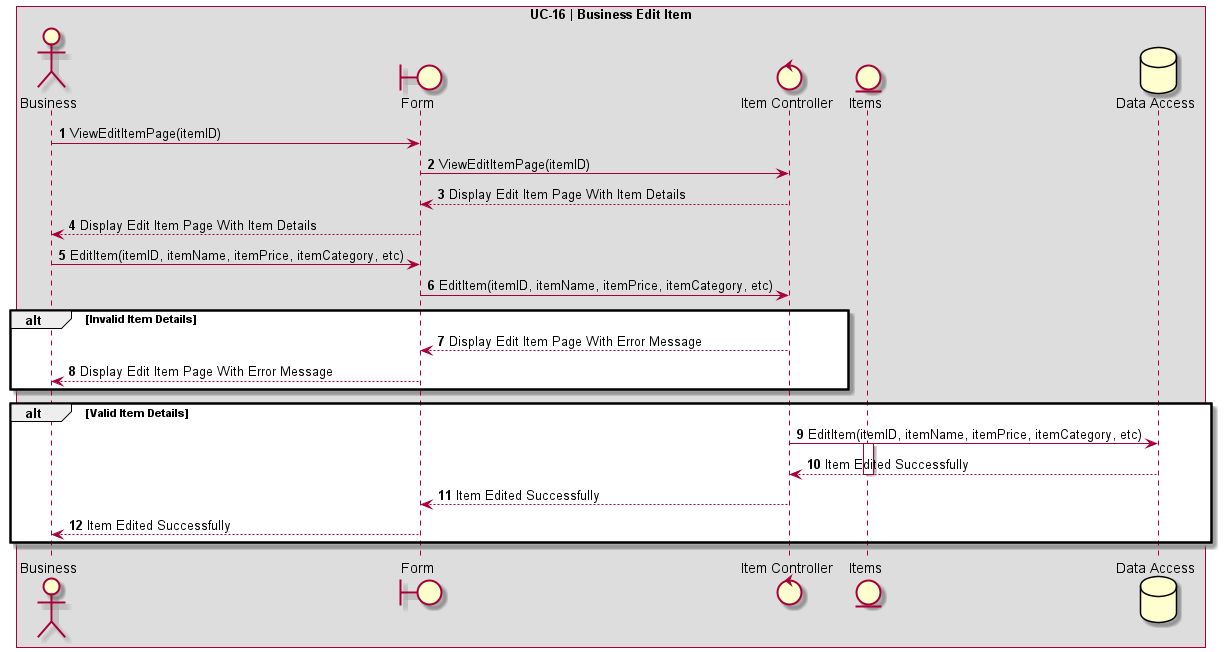

The diagram above was rendered by PlantUML. Its source (embedded in the PNG):
@startuml UC-16 | Business Edit Item

' Formatting
Autonumber
skinparam BoxPadding 10
skinparam ParticipantPadding 10
box "UC-16 | Business Edit Item"

' Actors
actor Business as "Business"
boundary Form
control ItemController as "Item Controller"
entity Items as "Items"
database DB as "Data Access"

' Code
Business -> Form: ViewEditItemPage(itemID)
Form -> ItemController: ViewEditItemPage(itemID)
ItemController --> Form: Display Edit Item Page With Item Details
Form --> Business: Display Edit Item Page With Item Details

Business -> Form: EditItem(itemID, itemName, itemPrice, itemCategory, etc)
Form -> ItemController: EditItem(itemID, itemName, itemPrice, itemCategory, etc)

alt Invalid Item Details
    ItemController --> Form: Display Edit Item Page With Error Message
    Form --> Business: Display Edit Item Page With Error Message
end

alt Valid Item Details
    ItemController -> DB: EditItem(itemID, itemName, itemPrice, itemCategory, etc)
    activate Items
    DB --> ItemController: Item Edited Successfully
    deactivate Items
    ItemController --> Form: Item Edited Successfully
    Form --> Business: Item Edited Successfully
end
@enduml